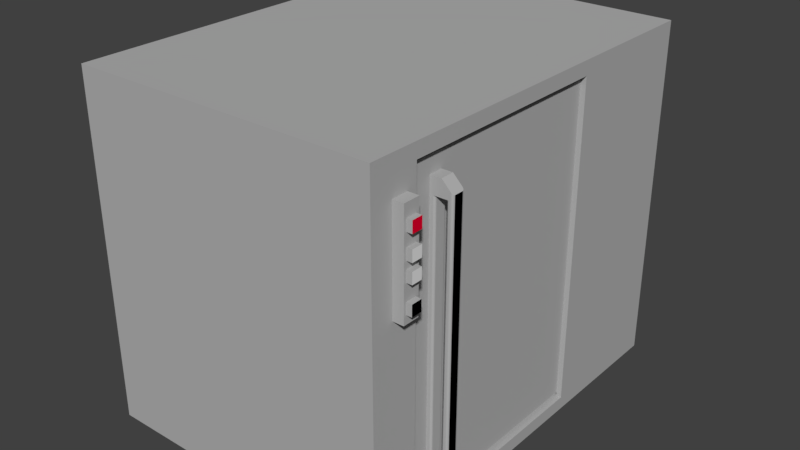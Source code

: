 # Source: lavabajillas_jemi.blend  (saved by Blender 2.77.0; exported with 4.5.12 LTS)
import bpy
from mathutils import Matrix  # noqa: F401  (used for matrix-valued properties, if any)

bpy.ops.wm.read_factory_settings(use_empty=True)
scene = bpy.context.scene
scene.name = 'Scene'

# ---- collections
col_collection_1 = bpy.data.collections.new('Collection 1'); scene.collection.children.link(col_collection_1)

# ---- materials (node trees are filled in below, after node groups)
mat_material_001 = bpy.data.materials.new('Material.001')
mat_material_001.alpha_threshold = 0.0
mat_material_001.use_transparent_shadow = False
mat_material_001.diffuse_color = (0.448, 0.448, 0.448, 1.0)
mat_material_001.roughness = 0.5
mat_material_001.specular_intensity = 1.0
mat_material_002 = bpy.data.materials.new('Material.002')
mat_material_002.alpha_threshold = 0.0
mat_material_002.use_transparent_shadow = False
mat_material_002.diffuse_color = (0.0, 0.0, 0.0, 1.0)
mat_material_002.specular_color = (0.0331, 0.0331, 0.0331)
mat_material_002.roughness = 0.5
mat_material_002.specular_intensity = 0.7353
mat_material_003 = bpy.data.materials.new('Material.003')
mat_material_003.alpha_threshold = 0.0
mat_material_003.use_transparent_shadow = False
mat_material_003.diffuse_color = (0.8, 0.0, 0.02604, 1.0)
mat_material_003.roughness = 0.5
mat_material_004 = bpy.data.materials.new('Material.004')
mat_material_004.alpha_threshold = 0.0
mat_material_004.use_transparent_shadow = False
mat_material_004.roughness = 0.5

# ---- material node trees

# ---- world
world_world = bpy.data.worlds.new('World'); scene.world = world_world
world_world.color = (0.05088, 0.05088, 0.05088)
world_world.use_sun_shadow = False
world_world.sun_shadow_jitter_overblur = 0.0
world_world.cycles.sampling_method = 'MANUAL'

# ---- meshes
me_lavabajillas_jemi = bpy.data.meshes.new('Lavabajillas_jemi')
me_lavabajillas_jemi.from_pydata([(30.9, 23.47, 61.89), (30.0, 26.36, 61.89), (31.6, 24.76, 61.89), (31.3, 23.47, 61.89), (28.97, 23.47, 61.89), (28.0, 26.36, 61.89), (28.57, 23.47, 61.89), (31.6, -24.24, 61.89), (31.3, -23.06, 61.89), (30.9, -23.06, 61.89), (30.0, -25.84, 61.89), (28.97, -23.06, 61.89), (28.0, -25.84, 61.89), (28.57, -23.06, 61.89), (31.6, 24.76, 64.39), (31.7, 24.66, 64.38), (32.0, 24.36, 63.99), (31.8, 24.56, 64.34), (31.88, 24.48, 64.28), (31.94, 24.42, 64.2), (31.97, 24.39, 64.13), (31.99, 24.37, 64.07), (32.0, 24.36, 64.03), (30.0, 26.36, 64.39), (31.6, 24.76, 61.89), (30.0, 26.36, 61.89), (31.7, 24.66, 61.91), (32.0, 24.36, 62.29), (31.8, 24.56, 61.95), (32.0, 24.36, 62.26), (31.99, 24.37, 62.22), (31.97, 24.39, 62.15), (31.88, 24.48, 62.01), (31.94, 24.42, 62.08), (31.7, 24.66, 61.91), (31.7, -24.13, 61.91), (31.8, 24.56, 61.95), (31.8, -24.04, 61.95), (31.88, 24.48, 62.01), (31.88, -23.95, 62.01), (31.94, 24.42, 62.08), (31.94, -23.9, 62.08), (31.97, 24.39, 62.15), (31.97, -23.86, 62.15), (31.99, 24.37, 62.22), (31.99, -23.84, 62.22), (32.0, -23.84, 62.26), (32.0, 24.36, 62.26), (32.0, -23.84, 62.29), (32.0, 24.36, 62.29), (28.0, 26.36, 64.39), (28.0, 26.36, 61.89), (30.0, -25.84, 61.89), (31.6, -24.24, 61.89), (30.0, -25.84, 64.39), (31.7, -24.13, 61.91), (32.0, -23.84, 62.29), (31.8, -24.04, 61.95), (31.88, -23.95, 62.01), (31.94, -23.9, 62.08), (31.97, -23.86, 62.15), (31.99, -23.84, 62.22), (32.0, -23.84, 62.26), (31.6, -24.24, 64.39), (31.7, -24.13, 64.38), (32.0, -23.84, 63.99), (31.8, -24.04, 64.34), (32.0, -23.84, 64.03), (31.99, -23.84, 64.07), (31.97, -23.86, 64.13), (31.88, -23.95, 64.28), (31.94, -23.9, 64.2), (28.0, 29.28, 67.72), (28.0, 29.28, 24.83), (28.0, -25.84, 61.89), (28.0, -29.58, 24.83), (28.0, -25.84, 64.39), (28.0, -29.58, 67.72), (28.67, 23.47, 61.91), (28.77, 23.47, 61.95), (28.85, 23.47, 62.01), (28.92, 23.47, 62.09), (28.96, 23.47, 62.19), (30.96, 23.47, 62.09), (31.02, 23.47, 62.01), (31.1, 23.47, 61.95), (30.92, 23.47, 62.19), (28.97, 23.47, 62.29), (31.2, 23.47, 61.91), (30.9, 23.47, 62.29), (28.97, 23.47, 64.39), (28.57, 23.47, 64.39), (28.67, 23.47, 64.38), (28.77, 23.47, 64.34), (28.85, 23.47, 64.28), (28.92, 23.47, 64.19), (28.96, 23.47, 64.1), (30.9, 23.47, 63.99), (28.97, 23.47, 63.99), (30.92, 23.47, 64.1), (30.9, 23.47, 64.39), (30.96, 23.47, 64.19), (31.02, 23.47, 64.28), (31.1, 23.47, 64.34), (31.2, 23.47, 64.38), (31.3, 23.47, 64.39), (28.67, -23.06, 61.91), (28.77, -23.06, 61.95), (28.85, -23.06, 62.01), (28.92, -23.06, 62.09), (28.96, -23.06, 62.19), (28.97, -23.06, 62.29), (31.2, -23.06, 61.91), (31.1, -23.06, 61.95), (31.02, -23.06, 62.01), (30.96, -23.06, 62.09), (30.92, -23.06, 62.19), (30.9, -23.06, 62.29), (30.9, -23.06, 63.99), (30.9, -23.06, 64.39), (31.3, -23.06, 64.39), (31.2, -23.06, 64.38), (31.1, -23.06, 64.34), (31.02, -23.06, 64.28), (30.96, -23.06, 64.19), (30.92, -23.06, 64.1), (28.97, -23.06, 63.99), (28.96, -23.06, 64.1), (28.97, -23.06, 64.39), (28.92, -23.06, 64.19), (28.85, -23.06, 64.28), (28.77, -23.06, 64.34), (28.67, -23.06, 64.38), (28.57, -23.06, 64.39), (30.0, -25.84, 64.39), (31.6, -24.24, 64.39), (28.0, -25.84, 64.39), (31.6, 24.76, 64.39), (30.0, 26.36, 64.39), (28.0, 26.36, 64.39), (31.7, -24.13, 64.38), (31.7, 24.66, 64.38), (31.8, -24.04, 64.34), (31.8, 24.56, 64.34), (31.88, -23.95, 64.28), (31.88, 24.48, 64.28), (31.94, 24.42, 64.2), (31.94, -23.9, 64.2), (31.97, 24.39, 64.13), (31.97, -23.86, 64.13), (31.99, 24.37, 64.07), (31.99, -23.84, 64.07), (32.0, 24.36, 64.03), (32.0, -23.84, 64.03), (32.0, -23.84, 63.99), (32.0, 24.36, 63.99), (32.0, 24.36, 63.99), (32.0, -23.84, 63.99), (32.0, -23.84, 62.29), (32.0, 24.36, 62.29), (27.0, 29.28, 67.72), (27.0, -29.58, 67.72), (28.0, -29.58, 67.72), (28.0, 29.28, 67.72), (27.0, -29.58, 24.83), (28.0, -29.58, 24.83), (28.0, 29.28, 24.83), (27.0, 29.28, 24.83), (27.0, 29.28, 67.72), (27.0, 29.28, 24.83), (27.0, -29.58, 67.72), (27.0, -29.58, 24.83), (29.0, 32.75, 0.0), (-29.0, 32.75, 0.0), (-29.0, 32.75, 77.5), (29.0, 32.75, 77.5), (-29.0, -32.75, 0.0), (29.0, -32.75, 0.0), (-29.0, -32.75, 77.5), (29.0, -32.75, 77.5), (29.0, 30.11, 68.35), (29.0, 26.34, 73.35), (29.0, 26.34, 70.25), (29.0, 8.112, 73.35), (29.0, 30.11, 26.86), (29.0, -30.26, 68.35), (29.0, 8.112, 70.25), (29.0, -30.26, 26.86), (28.0, -30.26, 26.86), (-23.0, -30.26, 19.86), (-23.0, -30.26, 68.35), (28.0, -30.26, 19.86), (-23.0, 30.11, 68.35), (28.0, 30.11, 26.86), (-23.0, 30.11, 19.86), (28.0, 30.11, 19.86), (31.0, 26.34, 73.35), (31.0, 24.11, 70.87), (31.0, 26.34, 70.25), (31.0, 22.11, 70.87), (31.0, 24.11, 72.87), (31.0, 22.11, 72.87), (31.0, 19.9, 72.87), (31.0, 19.9, 70.87), (31.0, 17.9, 72.87), (31.0, 16.59, 70.87), (31.0, 17.9, 70.87), (31.0, 16.59, 72.87), (31.0, 11.64, 72.87), (31.0, 14.59, 70.87), (31.0, 14.59, 72.87), (31.0, 11.64, 70.87), (31.0, 8.112, 70.25), (31.0, 9.637, 70.87), (31.0, 8.112, 73.35), (31.0, 9.637, 72.87), (32.0, 14.59, 72.87), (32.0, 16.59, 72.87), (32.0, 14.59, 70.87), (32.0, 16.59, 70.87), (32.0, 19.9, 70.87), (32.0, 17.9, 70.87), (32.0, 19.9, 72.87), (32.0, 17.9, 72.87), (32.0, 22.11, 72.87), (32.0, 24.11, 72.87), (32.0, 22.11, 70.87), (32.0, 24.11, 70.87), (32.0, 11.64, 72.87), (32.0, 11.64, 70.87), (32.0, 9.637, 72.87), (32.0, 9.637, 70.87)], [], [(0, 1, 2), (0, 2, 3), (4, 5, 1), (4, 1, 0), (6, 5, 4), (7, 8, 3), (7, 9, 8), (7, 3, 2), (10, 11, 9), (10, 9, 7), (12, 13, 11), (12, 11, 10), (12, 5, 6), (12, 6, 13), (14, 15, 16), (15, 17, 16), (17, 18, 16), (18, 19, 16), (19, 20, 16), (20, 21, 16), (21, 22, 16), (23, 14, 24), (25, 23, 24), (26, 24, 27), (14, 16, 27), (24, 14, 27), (26, 27, 28), (27, 29, 30), (27, 30, 31), (28, 27, 32), (27, 31, 33), (32, 27, 33), (7, 2, 34), (35, 34, 36), (35, 7, 34), (37, 36, 38), (37, 35, 36), (39, 38, 40), (39, 37, 38), (41, 40, 42), (41, 39, 40), (43, 42, 44), (43, 41, 42), (45, 43, 44), (46, 44, 47), (46, 45, 44), (48, 47, 49), (48, 46, 47), (25, 50, 23), (51, 50, 25), (52, 53, 54), (53, 55, 56), (55, 57, 56), (57, 58, 56), (58, 59, 56), (59, 60, 56), (60, 61, 56), (61, 62, 56), (54, 53, 63), (53, 56, 63), (64, 63, 65), (63, 56, 65), (64, 65, 66), (65, 67, 68), (65, 68, 69), (66, 65, 70), (65, 69, 71), (70, 65, 71), (72, 50, 51), (72, 51, 73), (74, 75, 73), (74, 73, 51), (76, 50, 72), (77, 74, 76), (77, 76, 72), (77, 75, 74), (54, 74, 52), (76, 74, 54), (4, 78, 6), (4, 79, 78), (4, 80, 79), (81, 80, 4), (82, 81, 4), (83, 0, 84), (85, 84, 0), (86, 4, 0), (86, 87, 82), (86, 82, 4), (86, 0, 83), (88, 85, 0), (3, 88, 0), (89, 87, 86), (90, 91, 92), (90, 92, 93), (90, 93, 94), (90, 94, 95), (90, 95, 96), (97, 98, 87), (97, 87, 89), (99, 96, 98), (99, 90, 96), (99, 98, 97), (100, 101, 102), (100, 99, 101), (100, 90, 99), (103, 100, 102), (104, 100, 103), (105, 100, 104), (106, 6, 78), (106, 13, 6), (107, 78, 79), (107, 79, 80), (107, 106, 78), (108, 107, 80), (109, 80, 81), (109, 108, 80), (110, 81, 82), (110, 82, 87), (110, 109, 81), (111, 110, 87), (9, 112, 8), (9, 113, 112), (9, 114, 113), (115, 114, 9), (116, 115, 9), (109, 11, 108), (107, 108, 11), (110, 9, 11), (110, 116, 9), (110, 11, 109), (106, 107, 11), (111, 117, 116), (111, 118, 117), (111, 116, 110), (13, 106, 11), (119, 120, 121), (119, 121, 122), (119, 122, 123), (119, 123, 124), (119, 124, 125), (126, 125, 118), (126, 118, 111), (127, 125, 126), (127, 119, 125), (128, 127, 129), (128, 119, 127), (130, 128, 129), (131, 128, 130), (132, 128, 131), (133, 128, 132), (88, 8, 112), (88, 3, 8), (85, 112, 113), (85, 88, 112), (84, 113, 114), (84, 85, 113), (83, 114, 115), (83, 84, 114), (86, 115, 116), (86, 83, 115), (89, 116, 117), (89, 86, 116), (119, 134, 135), (119, 135, 120), (128, 136, 134), (128, 134, 119), (133, 136, 128), (105, 120, 135), (137, 100, 105), (137, 105, 135), (138, 90, 100), (138, 100, 137), (139, 91, 90), (139, 90, 138), (139, 136, 133), (139, 133, 91), (137, 135, 140), (141, 140, 142), (141, 137, 140), (143, 142, 144), (143, 141, 142), (145, 143, 144), (146, 144, 147), (146, 145, 144), (148, 147, 149), (148, 146, 147), (150, 149, 151), (150, 148, 149), (152, 151, 153), (152, 153, 154), (152, 150, 151), (155, 152, 154), (156, 157, 158), (156, 158, 159), (160, 161, 162), (160, 162, 163), (161, 164, 165), (161, 165, 162), (166, 160, 163), (167, 160, 166), (164, 167, 166), (164, 166, 165), (118, 89, 117), (118, 97, 89), (121, 105, 104), (121, 104, 103), (121, 120, 105), (122, 103, 102), (122, 121, 103), (123, 122, 102), (124, 102, 101), (124, 123, 102), (125, 101, 99), (125, 99, 97), (125, 124, 101), (118, 125, 97), (91, 133, 132), (92, 132, 131), (92, 91, 132), (93, 92, 131), (94, 131, 130), (94, 93, 131), (95, 130, 129), (95, 129, 127), (95, 94, 130), (96, 127, 126), (96, 95, 127), (98, 96, 126), (98, 111, 87), (98, 126, 111), (168, 169, 170), (169, 171, 170), (172, 173, 174), (172, 174, 175), (176, 173, 172), (177, 176, 172), (175, 174, 178), (175, 178, 179), (176, 177, 179), (176, 179, 178), (173, 176, 178), (173, 178, 174), (180, 175, 181), (182, 180, 181), (183, 181, 175), (184, 175, 180), (179, 183, 175), (185, 186, 183), (185, 183, 179), (187, 185, 179), (177, 184, 187), (177, 172, 184), (172, 175, 184), (179, 177, 187), (185, 180, 182), (185, 182, 186), (188, 189, 190), (188, 191, 189), (185, 187, 188), (185, 188, 190), (192, 185, 190), (180, 185, 192), (193, 192, 194), (193, 180, 192), (184, 180, 193), (195, 193, 194), (184, 193, 188), (184, 188, 187), (195, 191, 188), (195, 188, 193), (189, 194, 192), (190, 189, 192), (189, 195, 194), (191, 195, 189), (196, 197, 198), (199, 198, 197), (200, 197, 196), (201, 200, 196), (202, 199, 201), (202, 203, 199), (204, 205, 206), (207, 205, 204), (208, 209, 210), (208, 211, 209), (212, 211, 213), (214, 215, 208), (214, 213, 215), (214, 212, 213), (196, 214, 201), (201, 214, 202), (202, 214, 204), (204, 214, 207), (207, 214, 210), (210, 214, 208), (212, 198, 211), (211, 198, 209), (209, 198, 205), (205, 198, 206), (206, 198, 203), (203, 198, 199), (181, 183, 214), (181, 214, 196), (214, 186, 212), (183, 186, 214), (198, 181, 196), (182, 181, 198), (186, 182, 198), (186, 198, 212), (207, 210, 216), (207, 216, 217), (210, 209, 218), (210, 218, 216), (209, 205, 219), (209, 219, 218), (205, 207, 217), (205, 217, 219), (206, 203, 220), (206, 220, 221), (203, 202, 222), (203, 222, 220), (202, 204, 223), (202, 223, 222), (204, 206, 221), (204, 221, 223), (200, 201, 224), (200, 224, 225), (201, 199, 226), (201, 226, 224), (199, 197, 227), (199, 227, 226), (197, 200, 225), (197, 225, 227), (211, 208, 228), (211, 228, 229), (208, 215, 230), (208, 230, 228), (215, 213, 231), (215, 231, 230), (213, 211, 229), (213, 229, 231), (218, 219, 217), (216, 218, 217), (223, 220, 222), (223, 221, 220), (224, 227, 225), (224, 226, 227), (231, 229, 228), (230, 231, 228)])
me_lavabajillas_jemi.polygons.foreach_set('material_index', [0, 0, 0, 0, 0, 0, 0, 0, 0, 0, 0, 0, 0, 0, 0, 0, 0, 0, 0, 0, 0, 0, 0, 0, 0, 0, 0, 0, 0, 0, 0, 0, 0, 0, 0, 0, 0, 0, 0, 0, 0, 0, 0, 0, 0, 0, 0, 0, 0, 0, 0, 0, 0, 0, 0, 0, 0, 0, 0, 0, 0, 0, 0, 0, 0, 0, 0, 0, 0, 0, 0, 0, 0, 0, 0, 0, 0, 0, 0, 0, 0, 0, 0, 0, 0, 0, 0, 0, 0, 0, 0, 0, 0, 0, 0, 0, 0, 0, 0, 0, 0, 0, 0, 0, 0, 0, 0, 0, 0, 0, 0, 0, 0, 0, 0, 0, 0, 0, 0, 0, 0, 0, 0, 0, 0, 0, 0, 0, 0, 0, 0, 0, 0, 0, 0, 0, 0, 0, 0, 0, 0, 0, 0, 0, 0, 0, 0, 0, 0, 0, 0, 0, 0, 0, 0, 0, 0, 0, 0, 0, 0, 0, 0, 0, 0, 0, 0, 0, 0, 0, 0, 0, 0, 0, 0, 0, 0, 0, 0, 0, 0, 0, 0, 0, 0, 0, 0, 0, 0, 0, 0, 0, 1, 1, 0, 0, 0, 0, 0, 0, 0, 0, 0, 0, 0, 0, 0, 0, 0, 0, 0, 0, 0, 0, 0, 0, 0, 0, 0, 0, 0, 0, 0, 0, 0, 0, 0, 0, 0, 0, 0, 0, 0, 0, 0, 0, 0, 0, 0, 0, 0, 0, 0, 0, 0, 0, 0, 0, 0, 0, 0, 0, 0, 0, 0, 0, 0, 0, 0, 0, 0, 0, 0, 0, 0, 0, 0, 0, 0, 0, 0, 0, 0, 0, 0, 0, 0, 0, 0, 0, 0, 0, 0, 0, 0, 0, 0, 0, 0, 0, 0, 0, 0, 0, 0, 0, 0, 0, 0, 0, 0, 0, 0, 0, 0, 0, 0, 0, 0, 0, 0, 0, 0, 0, 0, 0, 0, 0, 0, 0, 0, 0, 0, 0, 0, 0, 0, 0, 0, 0, 0, 0, 0, 0, 0, 0, 0, 0, 0, 0, 3, 3, 3, 3, 2, 2, 1, 1])
me_lavabajillas_jemi.materials.append(mat_material_001)
me_lavabajillas_jemi.materials.append(mat_material_002)
me_lavabajillas_jemi.materials.append(mat_material_003)
me_lavabajillas_jemi.materials.append(mat_material_004)
me_lavabajillas_jemi.use_remesh_preserve_volume = False
me_lavabajillas_jemi.use_remesh_preserve_attributes = False
me_lavabajillas_jemi.use_mirror_vertex_groups = False
me_lavabajillas_jemi.update()

# ---- objects
ob_lavabajillas_jemi = bpy.data.objects.new('Lavabajillas_jemi', me_lavabajillas_jemi)

# ---- transforms, parenting, visibility, modifiers, constraints
ob_lavabajillas_jemi.location = (0.0, 0.0, 0.0)
ob_lavabajillas_jemi.rotation_euler = (1.571, -0.0, 0.0)
ob_lavabajillas_jemi.lineart.crease_threshold = 0.0

# ---- collection membership
col_collection_1.objects.link(ob_lavabajillas_jemi)

# ---- scene / render settings (as saved in the file)
scene.frame_start = 1; scene.frame_end = 250; scene.frame_set(0)
scene.render.engine = 'BLENDER_EEVEE_NEXT'
scene.render.resolution_percentage = 50
scene.render.dither_intensity = 0.0
scene.cycles.use_denoising = False
scene.cycles.samples = 128
scene.cycles.sampling_pattern = 'TABULATED_SOBOL'
scene.cycles.light_sampling_threshold = 0.0
scene.cycles.use_adaptive_sampling = False
scene.cycles.use_light_tree = False
scene.cycles.blur_glossy = 0.0
scene.cycles.sample_clamp_indirect = 0.0
scene.view_settings.view_transform = 'Standard'
bpy.context.view_layer.update()

# ---- added for rendering (the .blend has no active camera and no usable light): camera, sun
cam_auto = bpy.data.cameras.new('AutoCamera')
cam_auto.lens = 50.0
cam_auto.sensor_width = 36.0
cam_auto.clip_end = 1922.46
ob_auto_camera = bpy.data.objects.new('AutoCamera', cam_auto)
scene.collection.objects.link(ob_auto_camera)
ob_auto_camera.location = (111.042, -170.201, 87.634)
ob_auto_camera.rotation_euler = (1.09748, -7.21219e-08, 0.694738)
scene.camera = ob_auto_camera
light_auto_sun = bpy.data.lights.new('AutoSun', 'SUN')
light_auto_sun.energy = 3.0
light_auto_sun.angle = 0.0523599
ob_auto_sun = bpy.data.objects.new('AutoSun', light_auto_sun)
scene.collection.objects.link(ob_auto_sun)
ob_auto_sun.rotation_euler = (0.872665, 0.174533, 0.523599)
bpy.context.view_layer.update()
